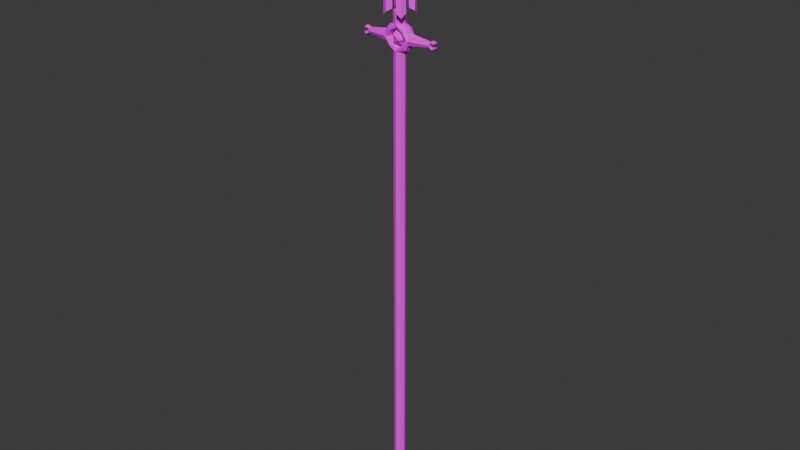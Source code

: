 # Source: SpinoAwakened.blend  (saved by Blender 5.0.119; exported with 4.5.12 LTS)
import bpy
from mathutils import Matrix  # noqa: F401  (used for matrix-valued properties, if any)

bpy.ops.wm.read_factory_settings(use_empty=True)
scene = bpy.context.scene
scene.name = 'Scene'

# ---- collections
col_collection = bpy.data.collections.new('Collection'); scene.collection.children.link(col_collection)

# ---- images (referenced by path relative to the original .blend; pixels are not part of the script)
import os
ASSET_DIR = os.environ.get("B2B_ASSET_DIR", "")  # directory of the original .blend (textures are referenced by path, not embedded)
HERE = os.path.dirname(os.path.abspath(__file__))  # packed textures are extracted next to this script under _unpacked/

def load_image(name, relpath, width, height, colorspace="sRGB"):
    """Load a texture the original file referenced (path relative to the .blend, or extracted next to this script)."""
    p = next((c for c in (os.path.join(HERE, relpath), os.path.join(ASSET_DIR, relpath)) if relpath and os.path.exists(c)), "")
    if p:
        img = bpy.data.images.load(p, check_existing=True)
        img.name = name
    else:  # same state as the original file: an image datablock whose file is absent (Cycles renders it pink)
        img = bpy.data.images.new(name, width, height)
        img.source = "FILE"
        img.filepath = "//" + (relpath or name)
    img.colorspace_settings.name = colorspace
    return img
img_spinoawakenedtexture = load_image('SpinoAwakenedTexture', 'SpinoAwakenedTexture.png', 1024, 1024, 'sRGB')

# ---- materials (node trees are filled in below, after node groups)
mat_material = bpy.data.materials.new('Material')

# ---- material node trees
mat_material.use_nodes = True; mat_material.node_tree.nodes.clear()
_N = mat_material.node_tree.nodes; _L = mat_material.node_tree.links
n0 = _N.new('ShaderNodeBsdfPrincipled'); n0.name = 'Principled BSDF'; n0.location = (-200, 100)
n1 = _N.new('ShaderNodeOutputMaterial'); n1.name = 'Material Output'; n1.location = (200, 100)
n2 = _N.new('ShaderNodeTexImage'); n2.name = 'Image Texture'; n2.location = (-490, 71)
n2.image = img_spinoawakenedtexture
_L.new(n0.outputs[0], n1.inputs[0])
_L.new(n2.outputs[0], n0.inputs[0])
n1.is_active_output = True

# ---- world
world_world = bpy.data.worlds.new('World'); scene.world = world_world
world_world.use_nodes = True; world_world.node_tree.nodes.clear()
_N = world_world.node_tree.nodes; _L = world_world.node_tree.links
n0 = _N.new('ShaderNodeOutputWorld'); n0.name = 'World Output'; n0.location = (300, 300)
n1 = _N.new('ShaderNodeBackground'); n1.name = 'Background'; n1.location = (10, 300)
n1.inputs[0].default_value = (0.05088, 0.05088, 0.05088, 1.0)
_L.new(n1.outputs[0], n0.inputs[0])
n0.is_active_output = True
world_world.color = (0.05088, 0.05088, 0.05088)
world_world.use_sun_shadow = False
world_world.sun_shadow_jitter_overblur = 0.0

# ---- meshes
me_cylinder_002 = bpy.data.meshes.new('Cylinder.002')
me_cylinder_002.from_pydata([(0.0, 0.01718, 0.6819), (0.0, 0.01718, -0.6616), (0.0, -0.01659, 0.6819), (0.0, -0.01659, -0.6616), (0.01168, -0.01164, 0.6819), (0.01168, -0.01164, -0.6616), (0.01663, 0.0002962, 0.6819), (0.01663, 0.0002962, -0.6616), (0.01168, 0.01223, 0.6819), (0.01168, 0.01223, -0.6616), (0.01605, 0.03448, 0.7843), (0.0, 0.01718, 0.7511), (0.01605, -0.03355, 0.7843), (0.0, -0.01659, 0.7511), (0.02798, -0.02861, 0.7735), (0.01168, -0.01164, 0.7511), (0.03293, -0.01667, 0.7843), (0.01663, 0.0002962, 0.7511), (0.02798, 0.02953, 0.7735), (0.01168, 0.01223, 0.7511), (0.0352, 0.01718, 0.7157), (0.09326, 0.008798, 0.7157), (0.0352, 0.01223, 0.7037), (0.09326, 0.006308, 0.7096), (0.0352, 0.0002962, 0.6988), (0.09326, 0.0002962, 0.7071), (0.0352, -0.01164, 0.7037), (0.09326, -0.005715, 0.7096), (0.0352, -0.01659, 0.7157), (0.09326, -0.008205, 0.7157), (0.0352, -0.01164, 0.7276), (0.09326, -0.005715, 0.7217), (0.0352, 0.0002962, 0.7325), (0.09326, 0.0002962, 0.7242), (0.0352, 0.01223, 0.7276), (0.09326, 0.006308, 0.7217), (0.02929, 0.0002962, 0.687), (0.02682, 0.01223, 0.6894), (0.02085, 0.01718, 0.6954), (0.02682, -0.01164, 0.6894), (0.02085, -0.01659, 0.6954), (0.02254, 0.01718, 0.7368), (0.02851, 0.01223, 0.7427), (0.03098, 0.0002962, 0.7452), (0.02851, -0.01164, 0.7427), (0.02254, -0.01659, 0.7368), (0.02085, 0.01718, 0.6954), (0.0352, 0.01718, 0.7157), (0.02254, 0.01718, 0.7368), (0.02254, -0.01659, 0.7368), (0.0352, -0.01659, 0.7157), (0.02085, -0.01659, 0.6954), (0.0, 0.01718, 0.6819), (0.0, -0.01659, 0.6819), (0.0, 0.01718, 0.7511), (0.0, -0.01659, 0.7511), (0.02786, -0.01489, 0.7158), (0.01905, -0.01659, 0.7333), (0.01905, 0.01718, 0.7333), (0.02786, 0.01548, 0.7158), (0.0, -0.01489, 0.7438), (0.0, 0.01548, 0.7438), (0.0, -0.01489, 0.6891), (0.0, 0.01548, 0.6891), (0.01745, -0.01659, 0.699), (0.01745, 0.01718, 0.699), (0.01168, 0.01223, -0.6717), (0.01168, -0.01164, -0.6717), (0.01605, -0.03355, 1.042), (0.01605, 0.0176, 1.101), (0.03293, 0.0176, 1.042), (0.01023, 0.0002962, 0.7843), (0.01605, 0.03448, 1.042), (0.0, -0.01164, -0.6616), (0.0, -0.01164, -0.6717), (0.0, 0.01223, -0.6616), (0.0, 0.01223, -0.6717), (0.0, -0.01017, 0.7843), (0.007147, -0.00714, 0.7843), (0.09589, 0.0002962, 0.7071), (0.09589, 0.006308, 0.7096), (0.09589, -0.005715, 0.7096), (0.09589, 0.0002962, 0.7242), (0.09589, -0.005715, 0.7217), (0.09589, 0.006308, 0.7217), (0.1002, 0.0002962, 0.7046), (0.1002, 0.008079, 0.7079), (0.1002, -0.007487, 0.7079), (0.1002, 0.0002962, 0.7267), (0.1002, -0.007487, 0.7234), (0.1002, 0.008079, 0.7234), (0.1037, 0.000383, 0.7037), (0.1037, 0.009442, 0.7075), (0.1037, -0.008763, 0.7066), (0.1037, 0.0002962, 0.728), (0.1037, -0.008763, 0.7247), (0.1037, 0.009355, 0.7242), (0.107, 0.0002962, 0.7041), (0.107, 0.008468, 0.7075), (0.107, -0.007875, 0.7075), (0.107, 0.0002962, 0.7272), (0.107, -0.007875, 0.7239), (0.107, 0.008468, 0.7239), (0.1089, 0.0002962, 0.707), (0.1107, 0.00647, 0.7095), (0.1107, -0.005877, 0.7095), (0.1089, 0.0002962, 0.7244), (0.1107, -0.005877, 0.7219), (0.1107, 0.00647, 0.7219), (0.09546, -0.007491, 0.7157), (0.09743, -0.005715, 0.7201), (0.09546, 0.008084, 0.7157), (0.09743, 0.006308, 0.7201), (0.09743, 0.006308, 0.7112), (0.09743, -0.005715, 0.7112), (0.1009, 0.008079, 0.7094), (0.1009, -0.007487, 0.7094), (0.1009, -0.007487, 0.7219), (0.1009, 0.008079, 0.7219), (0.1034, 0.009355, 0.7094), (0.1034, -0.008763, 0.7094), (0.1034, -0.008763, 0.722), (0.1034, 0.009355, 0.722), (0.1061, 0.008468, 0.7095), (0.1061, -0.007875, 0.7095), (0.1061, -0.007875, 0.7219), (0.1061, 0.008468, 0.7219), (0.1091, 0.00647, 0.711), (0.1091, -0.005877, 0.711), (0.1091, -0.005877, 0.7204), (0.1091, 0.00647, 0.7204), (0.0, 0.001964, -0.7015), (0.01168, 0.001964, -0.7015), (0.01168, -0.001372, -0.7015), (0.0, -0.001372, -0.7015), (0.03293, -0.01667, 1.042), (0.01605, -0.01667, 1.101), (0.03293, 0.0176, 0.7843), (0.007147, 0.007733, 0.7843), (0.0, 0.01076, 0.7843), (0.007298, 0.02066, 0.7908), (0.007298, -0.01974, 0.7908), (0.01603, -0.0168, 0.7908), (0.01964, -0.009711, 0.7908), (0.01603, 0.01773, 0.7908), (0.007298, -0.01974, 1.042), (0.01964, 0.01064, 1.042), (0.007298, 0.02066, 1.042), (0.01964, -0.009711, 1.042), (0.01964, 0.01064, 0.7908), (-0.01168, -0.01164, 0.6819), (-0.01168, -0.01164, -0.6616), (-0.01663, 0.0002962, 0.6819), (-0.01663, 0.0002962, -0.6616), (-0.01168, 0.01223, 0.6819), (-0.01168, 0.01223, -0.6616), (-0.01605, 0.03448, 0.7843), (-0.01605, -0.03355, 0.7843), (-0.02798, -0.02861, 0.7735), (-0.01168, -0.01164, 0.7511), (-0.03293, -0.01667, 0.7843), (-0.01663, 0.0002962, 0.7511), (-0.02798, 0.02953, 0.7735), (-0.01168, 0.01223, 0.7511), (-0.0352, 0.01718, 0.7157), (-0.09326, 0.008798, 0.7157), (-0.0352, 0.01223, 0.7037), (-0.09326, 0.006308, 0.7096), (-0.0352, 0.0002962, 0.6988), (-0.09326, 0.0002962, 0.7071), (-0.0352, -0.01164, 0.7037), (-0.09326, -0.005715, 0.7096), (-0.0352, -0.01659, 0.7157), (-0.09326, -0.008205, 0.7157), (-0.0352, -0.01164, 0.7276), (-0.09326, -0.005715, 0.7217), (-0.0352, 0.0002962, 0.7325), (-0.09326, 0.0002962, 0.7242), (-0.0352, 0.01223, 0.7276), (-0.09326, 0.006308, 0.7217), (-0.02929, 0.0002962, 0.687), (-0.02682, 0.01223, 0.6894), (-0.02085, 0.01718, 0.6954), (-0.02682, -0.01164, 0.6894), (-0.02085, -0.01659, 0.6954), (-0.02254, 0.01718, 0.7368), (-0.02851, 0.01223, 0.7427), (-0.03098, 0.0002962, 0.7452), (-0.02851, -0.01164, 0.7427), (-0.02254, -0.01659, 0.7368), (-0.02085, 0.01718, 0.6954), (-0.0352, 0.01718, 0.7157), (-0.02254, 0.01718, 0.7368), (-0.02254, -0.01659, 0.7368), (-0.0352, -0.01659, 0.7157), (-0.02085, -0.01659, 0.6954), (-0.02786, -0.01489, 0.7158), (-0.01905, -0.01659, 0.7333), (-0.01905, 0.01718, 0.7333), (-0.02786, 0.01548, 0.7158), (-0.01745, -0.01659, 0.699), (-0.01745, 0.01718, 0.699), (-0.01168, 0.01223, -0.6717), (-0.01168, -0.01164, -0.6717), (-0.01605, -0.03355, 1.042), (-0.01605, 0.0176, 1.101), (-0.03293, 0.0176, 1.042), (-0.01023, 0.0002962, 0.7843), (-0.01605, 0.03448, 1.042), (-0.007147, -0.00714, 0.7843), (-0.09589, 0.0002962, 0.7071), (-0.09589, 0.006308, 0.7096), (-0.09589, -0.005715, 0.7096), (-0.09589, 0.0002962, 0.7242), (-0.09589, -0.005715, 0.7217), (-0.09589, 0.006308, 0.7217), (-0.1002, 0.0002962, 0.7046), (-0.1002, 0.008079, 0.7079), (-0.1002, -0.007487, 0.7079), (-0.1002, 0.0002962, 0.7267), (-0.1002, -0.007487, 0.7234), (-0.1002, 0.008079, 0.7234), (-0.1037, 0.000383, 0.7037), (-0.1037, 0.009442, 0.7075), (-0.1037, -0.008763, 0.7066), (-0.1037, 0.0002962, 0.728), (-0.1037, -0.008763, 0.7247), (-0.1037, 0.009355, 0.7242), (-0.107, 0.0002962, 0.7041), (-0.107, 0.008468, 0.7075), (-0.107, -0.007875, 0.7075), (-0.107, 0.0002962, 0.7272), (-0.107, -0.007875, 0.7239), (-0.107, 0.008468, 0.7239), (-0.1089, 0.0002962, 0.707), (-0.1107, 0.00647, 0.7095), (-0.1107, -0.005877, 0.7095), (-0.1089, 0.0002962, 0.7244), (-0.1107, -0.005877, 0.7219), (-0.1107, 0.00647, 0.7219), (-0.09546, -0.007491, 0.7157), (-0.09743, -0.005715, 0.7201), (-0.09546, 0.008084, 0.7157), (-0.09743, 0.006308, 0.7201), (-0.09743, 0.006308, 0.7112), (-0.09743, -0.005715, 0.7112), (-0.1009, 0.008079, 0.7094), (-0.1009, -0.007487, 0.7094), (-0.1009, -0.007487, 0.7219), (-0.1009, 0.008079, 0.7219), (-0.1034, 0.009355, 0.7094), (-0.1034, -0.008763, 0.7094), (-0.1034, -0.008763, 0.722), (-0.1034, 0.009355, 0.722), (-0.1061, 0.008468, 0.7095), (-0.1061, -0.007875, 0.7095), (-0.1061, -0.007875, 0.7219), (-0.1061, 0.008468, 0.7219), (-0.1091, 0.00647, 0.711), (-0.1091, -0.005877, 0.711), (-0.1091, -0.005877, 0.7204), (-0.1091, 0.00647, 0.7204), (-0.01168, 0.001964, -0.7015), (-0.01168, -0.001372, -0.7015), (-0.03293, -0.01667, 1.042), (-0.01605, -0.01667, 1.101), (-0.03293, 0.0176, 0.7843), (-0.007147, 0.007733, 0.7843), (-0.007298, 0.02066, 0.7908), (-0.007298, -0.01974, 0.7908), (-0.01603, -0.0168, 0.7908), (-0.01964, -0.009711, 0.7908), (-0.01603, 0.01773, 0.7908), (-0.007298, -0.01974, 1.042), (-0.01964, 0.01064, 1.042), (-0.007298, 0.02066, 1.042), (-0.01964, -0.009711, 1.042), (-0.01964, 0.01064, 0.7908), (0.0, -0.01659, 0.7843), (0.01168, -0.01164, 0.7843), (0.01663, 0.0002962, 0.7843), (0.01168, 0.01223, 0.7843), (0.0, 0.01718, 0.7843), (-0.01168, -0.01164, 0.7843), (-0.01663, 0.0002962, 0.7843), (-0.01168, 0.01223, 0.7843), (1.499e-07, 0.0002962, 1.007), (0.007147, -0.00714, 0.8812), (0.01023, 0.0002962, 0.8812), (0.007147, 0.007733, 0.8812), (-0.007147, -0.00714, 0.8812), (7.484e-08, -0.01017, 0.8812), (-0.007147, 0.007733, 0.8812), (-0.01023, 0.0002962, 0.8812), (1.497e-07, -0.01017, 0.9782), (0.007148, -0.00714, 0.9782), (0.01023, 0.0002962, 0.9782), (0.007148, 0.007733, 0.9782), (1.497e-07, 0.01076, 0.9782), (-0.007147, -0.00714, 0.9782), (-0.01023, 0.0002962, 0.9782), (-0.007147, 0.007733, 0.9782), (7.484e-08, 0.01076, 0.8812), (-0.007147, 0.007733, 0.8458), (-0.007147, -0.00714, 0.8458), (0.01023, 0.0002962, 0.8458), (4.754e-08, 0.01076, 0.8458), (0.007147, -0.00714, 0.8458), (0.007147, 0.007733, 0.8458), (4.754e-08, -0.01017, 0.8458), (-0.01023, 0.0002962, 0.8458), (0.01507, 0.02373, 0.8995), (0.01507, 0.02373, 0.8856), (0.0233, 0.01537, 0.8995), (0.0233, 0.01537, 0.8856), (-0.02041, -0.02024, 0.8995), (-0.02041, -0.02024, 0.8856), (-0.01507, -0.02314, 0.8995), (0.02041, 0.02083, 0.8995), (-0.0233, -0.01478, 0.8995), (0.02041, 0.02083, 0.8856), (-0.01507, -0.02314, 0.8856), (-0.0233, -0.01478, 0.8856), (-0.01507, 0.02373, 0.8995), (-0.01507, 0.02373, 0.8856), (0.0233, -0.01478, 0.8995), (0.0233, -0.01478, 0.8856), (-0.02041, 0.02083, 0.8995), (-0.02041, 0.02083, 0.8856), (-0.0233, 0.01537, 0.8995), (0.02041, -0.02024, 0.8995), (0.01507, -0.02314, 0.8995), (0.02041, -0.02024, 0.8856), (0.01507, -0.02314, 0.8856), (-0.0233, 0.01537, 0.8856)], [], [(2, 3, 5, 4), (4, 5, 7, 6), (6, 7, 9, 8), (8, 9, 1, 0), (278, 13, 15, 279), (279, 15, 17, 280), (280, 17, 19, 281), (281, 19, 11, 282), (20, 21, 23, 22), (22, 23, 25, 24), (24, 25, 27, 26), (26, 27, 29, 28), (28, 29, 31, 30), (30, 31, 33, 32), (32, 33, 35, 34), (34, 35, 21, 20), (37, 36, 6, 8), (38, 37, 8, 0), (41, 11, 19, 42), (42, 19, 17, 43), (44, 30, 32, 43), (45, 28, 30, 44), (39, 36, 24, 26), (40, 39, 26, 28), (2, 4, 39, 40), (4, 6, 36, 39), (20, 22, 37, 38), (22, 24, 36, 37), (13, 45, 44, 15), (15, 44, 43, 17), (34, 42, 43, 32), (20, 41, 42, 34), (2, 40, 51, 53), (38, 0, 52, 46), (11, 41, 48, 54), (41, 20, 47, 48), (28, 45, 49, 50), (45, 13, 55, 49), (40, 28, 50, 51), (20, 38, 46, 47), (56, 57, 58, 59), (49, 57, 56, 50), (47, 59, 58, 48), (9, 75, 1), (57, 60, 61, 58), (55, 60, 57, 49), (48, 58, 61, 54), (62, 64, 65, 63), (51, 64, 62, 53), (7, 5, 9), (52, 63, 65, 46), (64, 56, 59, 65), (50, 56, 64, 51), (46, 65, 59, 47), (9, 5, 67, 66), (75, 9, 66, 76), (137, 18, 69, 70), (14, 16, 135, 136), (18, 10, 72, 69), (12, 14, 136, 68), (5, 73, 74, 67), (3, 73, 5), (31, 29, 83), (25, 23, 80, 79), (27, 81, 29), (84, 82, 88, 90), (107, 101, 125, 129), (27, 25, 79, 81), (33, 31, 83, 82), (35, 84, 21), (35, 33, 82, 84), (89, 83, 110, 117), (81, 79, 85, 87), (101, 95, 121, 125), (82, 83, 89, 88), (79, 80, 86, 85), (94, 96, 90, 88), (104, 98, 123, 127), (84, 90, 118, 112), (96, 122, 118, 90), (94, 95, 101, 100), (98, 92, 119, 123), (99, 97, 103, 105), (102, 100, 106, 108), (91, 92, 98, 97), (121, 95, 89, 117), (96, 94, 100, 102), (93, 91, 97, 99), (103, 104, 105), (106, 107, 108), (99, 105, 128, 124), (100, 101, 107, 106), (97, 98, 104, 103), (93, 99, 124, 120), (21, 80, 23), (110, 112, 118, 117), (120, 119, 115, 116), (113, 114, 116, 115), (91, 93, 87, 85), (93, 120, 116, 87), (119, 120, 124, 123), (119, 92, 86, 115), (121, 122, 126, 125), (123, 124, 128, 127), (125, 126, 130, 129), (113, 111, 109, 114), (110, 109, 111, 112), (105, 104, 127, 128), (92, 91, 85, 86), (29, 81, 114, 109), (83, 29, 109, 110), (122, 121, 117, 118), (108, 107, 129, 130), (95, 94, 88, 89), (80, 21, 111, 113), (21, 84, 112, 111), (96, 102, 126, 122), (81, 87, 116, 114), (102, 108, 130, 126), (86, 80, 113, 115), (67, 74, 134, 133), (66, 67, 133, 132), (134, 131, 132, 133), (76, 66, 132, 131), (18, 137, 149, 144), (16, 14, 142, 143), (12, 68, 145, 141), (10, 18, 144, 140), (135, 16, 143, 148), (14, 12, 141, 142), (137, 70, 146, 149), (72, 10, 140, 147), (136, 145, 68), (135, 148, 136), (72, 147, 69), (70, 69, 146), (147, 146, 69), (147, 140, 149, 146), (145, 136, 148), (143, 141, 145, 148), (144, 149, 140), (142, 141, 143), (2, 150, 151, 3), (150, 152, 153, 151), (152, 154, 155, 153), (154, 0, 1, 155), (278, 283, 159, 13), (283, 284, 161, 159), (284, 285, 163, 161), (285, 282, 11, 163), (164, 166, 167, 165), (166, 168, 169, 167), (168, 170, 171, 169), (170, 172, 173, 171), (172, 174, 175, 173), (174, 176, 177, 175), (176, 178, 179, 177), (178, 164, 165, 179), (181, 154, 152, 180), (182, 0, 154, 181), (185, 186, 163, 11), (186, 187, 161, 163), (188, 187, 176, 174), (189, 188, 174, 172), (183, 170, 168, 180), (184, 172, 170, 183), (2, 184, 183, 150), (150, 183, 180, 152), (164, 182, 181, 166), (166, 181, 180, 168), (13, 159, 188, 189), (159, 161, 187, 188), (178, 176, 187, 186), (164, 178, 186, 185), (2, 53, 195, 184), (182, 190, 52, 0), (11, 54, 192, 185), (185, 192, 191, 164), (172, 194, 193, 189), (189, 193, 55, 13), (184, 195, 194, 172), (164, 191, 190, 182), (196, 199, 198, 197), (193, 194, 196, 197), (191, 192, 198, 199), (155, 1, 75), (197, 198, 61, 60), (55, 193, 197, 60), (192, 54, 61, 198), (62, 63, 201, 200), (195, 53, 62, 200), (153, 155, 151), (52, 190, 201, 63), (200, 201, 199, 196), (194, 195, 200, 196), (190, 191, 199, 201), (155, 202, 203, 151), (75, 76, 202, 155), (266, 206, 205, 162), (158, 265, 264, 160), (162, 205, 208, 156), (157, 204, 265, 158), (151, 203, 74, 73), (3, 151, 73), (175, 214, 173), (169, 210, 211, 167), (171, 173, 212), (215, 221, 219, 213), (238, 260, 256, 232), (171, 212, 210, 169), (177, 213, 214, 175), (179, 165, 215), (179, 215, 213, 177), (220, 248, 241, 214), (212, 218, 216, 210), (232, 256, 252, 226), (213, 219, 220, 214), (210, 216, 217, 211), (225, 219, 221, 227), (235, 258, 254, 229), (215, 243, 249, 221), (227, 221, 249, 253), (225, 231, 232, 226), (229, 254, 250, 223), (230, 236, 234, 228), (233, 239, 237, 231), (222, 228, 229, 223), (252, 248, 220, 226), (227, 233, 231, 225), (224, 230, 228, 222), (234, 236, 235), (237, 239, 238), (230, 255, 259, 236), (231, 237, 238, 232), (228, 234, 235, 229), (224, 251, 255, 230), (165, 167, 211), (241, 248, 249, 243), (251, 247, 246, 250), (244, 246, 247, 245), (222, 216, 218, 224), (224, 218, 247, 251), (250, 254, 255, 251), (250, 246, 217, 223), (252, 256, 257, 253), (254, 258, 259, 255), (256, 260, 261, 257), (244, 245, 240, 242), (241, 243, 242, 240), (236, 259, 258, 235), (223, 217, 216, 222), (173, 240, 245, 212), (214, 241, 240, 173), (253, 249, 248, 252), (239, 261, 260, 238), (226, 220, 219, 225), (211, 244, 242, 165), (165, 242, 243, 215), (227, 253, 257, 233), (212, 245, 247, 218), (233, 257, 261, 239), (217, 246, 244, 211), (203, 263, 134, 74), (202, 262, 263, 203), (134, 263, 262, 131), (76, 131, 262, 202), (162, 272, 277, 266), (160, 271, 270, 158), (157, 269, 273, 204), (156, 268, 272, 162), (264, 276, 271, 160), (158, 270, 269, 157), (266, 277, 274, 206), (208, 275, 268, 156), (265, 204, 273), (264, 265, 276), (208, 205, 275), (206, 274, 205), (275, 205, 274), (275, 274, 277, 268), (273, 276, 265), (271, 276, 273, 269), (272, 268, 277), (270, 271, 269), (292, 293, 300, 301), (78, 77, 278, 279), (71, 78, 279, 280), (138, 71, 280, 281), (139, 138, 281, 282), (77, 209, 283, 278), (209, 207, 284, 283), (207, 267, 285, 284), (267, 139, 282, 285), (288, 305, 314, 313), (290, 291, 294, 299), (288, 289, 297, 296), (291, 287, 295, 294), (302, 292, 301, 298), (293, 290, 299, 300), (289, 302, 298, 297), (287, 288, 296, 295), (286, 294, 295), (286, 295, 296), (286, 296, 297), (286, 297, 298), (286, 299, 294), (286, 300, 299), (286, 301, 300), (286, 298, 301), (302, 306, 324, 323), (307, 305, 326, 332), (309, 291, 317, 321), (308, 306, 312, 320), (310, 293, 329, 334), (302, 289, 318, 311), (306, 303, 328, 324), (267, 207, 310, 303), (209, 77, 309, 304), (78, 71, 305, 307), (138, 139, 306, 308), (207, 209, 304, 310), (139, 267, 303, 306), (77, 78, 307, 309), (71, 138, 308, 305), (305, 308, 320, 314), (291, 290, 315, 317), (310, 304, 316, 322), (304, 309, 321, 316), (289, 288, 313, 318), (293, 310, 322, 319), (290, 293, 319, 315), (306, 302, 311, 312), (287, 291, 331, 330), (309, 307, 332, 333), (293, 292, 327, 329), (305, 288, 325, 326), (291, 309, 333, 331), (292, 302, 323, 327), (303, 310, 334, 328), (288, 287, 330, 325)])
_uv = me_cylinder_002.uv_layers.new(name='UVMap')
_uv.uv.foreach_set('vector', [0.04759, 0.0708, 0.01855, 0.9999, 5.09e-08, 0.9999, 0.02903, 0.07079, 0.5578, 7.999e-06, 0.5578, 0.9292, 0.5336, 0.9292, 0.5336, 7.711e-06, 0.5336, 7.711e-06, 0.5336, 0.9292, 0.517, 0.9292, 0.517, 4.274e-08, 0.3297, 0.07092, 0.3007, 1.0, 0.2771, 0.9999, 0.3061, 0.07081, 0.0498, 8.428e-06, 0.04908, 0.02293, 0.03053, 0.02292, 0.03125, 2.362e-08, 0.9448, 0.7978, 0.9448, 0.8207, 0.9206, 0.8207, 0.9206, 0.7978, 0.9206, 0.7978, 0.9206, 0.8207, 0.904, 0.8207, 0.904, 0.7978, 0.3319, 0.0001289, 0.3312, 0.02305, 0.3076, 0.02294, 0.3083, 1.629e-05, 0.3703, 0.04765, 0.4793, 0.04806, 0.4805, 0.05224, 0.3726, 0.05596, 0.8358, 0.8107, 0.8468, 0.7705, 0.8581, 0.7705, 0.8582, 0.8107, 0.8582, 0.8107, 0.8581, 0.7705, 0.8694, 0.7705, 0.8805, 0.8107, 0.8358, 0.9157, 0.8464, 0.8781, 0.8577, 0.8777, 0.8583, 0.9147, 0.8583, 0.9147, 0.8577, 0.8777, 0.8689, 0.8781, 0.8805, 0.9157, 0.8358, 0.7026, 0.8469, 0.6625, 0.8582, 0.6625, 0.8581, 0.7026, 0.8581, 0.7026, 0.8582, 0.6625, 0.8695, 0.6625, 0.8805, 0.7026, 0.3731, 0.03945, 0.4807, 0.04392, 0.4793, 0.04806, 0.3703, 0.04765, 0.9324, 0.9569, 0.937, 0.9652, 0.9133, 0.9652, 0.904, 0.957, 0.344, 0.06158, 0.3571, 0.06579, 0.3297, 0.07092, 0.3061, 0.07081, 0.3479, 0.03299, 0.3076, 0.02294, 0.3312, 0.02305, 0.3613, 0.02894, 0.9356, 0.9368, 0.9041, 0.9368, 0.9133, 0.9285, 0.9402, 0.9285, 0.9525, 0.6154, 0.9237, 0.616, 0.9279, 0.6079, 0.9517, 0.607, 0.9448, 0.621, 0.904, 0.621, 0.9237, 0.616, 0.9525, 0.6154, 0.9506, 0.6507, 0.9489, 0.6591, 0.9263, 0.6584, 0.9231, 0.6502, 0.9435, 0.6449, 0.9506, 0.6507, 0.9231, 0.6502, 0.904, 0.6449, 0.04759, 0.0708, 0.02903, 0.07079, 0.001894, 0.0655, 0.01027, 0.06135, 0.904, 0.9735, 0.9133, 0.9652, 0.937, 0.9652, 0.9324, 0.9734, 0.3703, 0.04765, 0.3726, 0.05596, 0.3571, 0.06579, 0.344, 0.06158, 0.9117, 0.6647, 0.9263, 0.6584, 0.9489, 0.6591, 0.9392, 0.6652, 0.04908, 0.02293, 0.008116, 0.03274, 0.0, 0.02863, 0.03053, 0.02292, 0.904, 0.9203, 0.9355, 0.9203, 0.9402, 0.9285, 0.9133, 0.9285, 0.914, 0.6014, 0.9428, 0.6007, 0.9517, 0.607, 0.9279, 0.6079, 0.3703, 0.04765, 0.3479, 0.03299, 0.3613, 0.02894, 0.3731, 0.03945, 0.9726, 0.3406, 0.9726, 0.3406, 0.9726, 0.3406, 0.9726, 0.3406, 0.9726, 0.3424, 0.9726, 0.3424, 0.9726, 0.3424, 0.9726, 0.3424, 0.9726, 0.3424, 0.9726, 0.3424, 0.9726, 0.3424, 0.9726, 0.3424, 0.9726, 0.3424, 0.9726, 0.3424, 0.9726, 0.3424, 0.9726, 0.3424, 0.9726, 0.3406, 0.9726, 0.3406, 0.9726, 0.3406, 0.9726, 0.3406, 0.9726, 0.3406, 0.9726, 0.3406, 0.9726, 0.3406, 0.9726, 0.3406, 0.9726, 0.3406, 0.9726, 0.3406, 0.9726, 0.3406, 0.9726, 0.3406, 0.9726, 0.3424, 0.9726, 0.3424, 0.9726, 0.3424, 0.9726, 0.3424, 0.9149, 0.1175, 0.9052, 0.1055, 0.9629, 0.1055, 0.9668, 0.1175, 0.7229, 0.9087, 0.7317, 0.9081, 0.7504, 0.9195, 0.7427, 0.9239, 0.814, 0.9269, 0.8068, 0.9307, 0.7703, 0.9289, 0.7685, 0.9257, 0.9726, 0.232, 0.9726, 0.2239, 0.9818, 0.2239, 0.8991, 0.9684, 0.8958, 0.9816, 0.8388, 0.9816, 0.8358, 0.9684, 0.7235, 0.8906, 0.7354, 0.8933, 0.7317, 0.9081, 0.7229, 0.9087, 0.7685, 0.9257, 0.7703, 0.9289, 0.7353, 0.9351, 0.7235, 0.9325, 0.9072, 0.06597, 0.904, 0.05391, 0.9673, 0.05391, 0.9642, 0.06597, 0.7886, 0.9239, 0.7865, 0.9206, 0.8199, 0.9146, 0.8306, 0.9177, 0.9818, 0.1874, 0.9726, 0.1956, 0.9726, 0.1791, 0.8306, 0.9595, 0.8199, 0.9564, 0.8219, 0.9432, 0.8308, 0.9427, 0.904, 0.1292, 0.9149, 0.1175, 0.9668, 0.1175, 0.9617, 0.1292, 0.7427, 0.9239, 0.7504, 0.9195, 0.7865, 0.9206, 0.7886, 0.9239, 0.8308, 0.9427, 0.8219, 0.9432, 0.8068, 0.9307, 0.814, 0.9269, 0.904, 0.2977, 0.9448, 0.2977, 0.9448, 0.3047, 0.904, 0.3047, 0.9263, 0.1622, 0.9474, 0.1627, 0.946, 0.1697, 0.925, 0.1692, 0.6476, 0.6761, 0.6326, 0.6834, 0.6171, 0.4569, 0.6476, 0.4981, 0.6327, 0.4551, 0.6085, 0.4477, 0.6085, 0.2697, 0.6215, 0.2285, 0.6326, 0.6834, 0.6085, 0.676, 0.6085, 0.498, 0.6171, 0.4569, 0.6503, 0.4477, 0.6327, 0.4551, 0.6215, 0.2285, 0.6503, 0.2697, 0.9053, 0.1311, 0.9263, 0.1316, 0.925, 0.1385, 0.904, 0.138, 0.9818, 0.2419, 0.9726, 0.2419, 0.9726, 0.2338, 0.8689, 0.8781, 0.8577, 0.8777, 0.8689, 0.8764, 0.8581, 0.7705, 0.8468, 0.7705, 0.8468, 0.7687, 0.8581, 0.7687, 0.8464, 0.8781, 0.8463, 0.8764, 0.8577, 0.8777, 0.8695, 0.6606, 0.8582, 0.6606, 0.8581, 0.6576, 0.8728, 0.6576, 0.8692, 0.8665, 0.873, 0.8686, 0.8693, 0.8692, 0.8664, 0.8676, 0.8694, 0.7705, 0.8581, 0.7705, 0.8581, 0.7687, 0.8694, 0.7687, 0.8582, 0.6625, 0.8469, 0.6625, 0.8469, 0.6606, 0.8582, 0.6606, 0.4807, 0.04392, 0.4854, 0.04394, 0.4793, 0.04806, 0.8695, 0.6625, 0.8582, 0.6625, 0.8582, 0.6606, 0.8695, 0.6606, 0.8722, 0.8732, 0.8689, 0.8764, 0.8659, 0.8754, 0.8694, 0.8727, 0.8694, 0.7687, 0.8581, 0.7687, 0.8581, 0.7657, 0.8727, 0.7657, 0.873, 0.8686, 0.8747, 0.8706, 0.8695, 0.8708, 0.8693, 0.8692, 0.8582, 0.6606, 0.8469, 0.6606, 0.8436, 0.6576, 0.8581, 0.6576, 0.8581, 0.7687, 0.8468, 0.7687, 0.8435, 0.7657, 0.8581, 0.7657, 0.8581, 0.6553, 0.8751, 0.6553, 0.8728, 0.6576, 0.8581, 0.6576, 0.5118, 0.05242, 0.5041, 0.05376, 0.5025, 0.05238, 0.5089, 0.05137, 0.4854, 0.04394, 0.4924, 0.04272, 0.4937, 0.04376, 0.4882, 0.04503, 0.498, 0.04217, 0.4975, 0.04373, 0.4937, 0.04376, 0.4924, 0.04272, 0.8581, 0.6553, 0.8412, 0.6553, 0.8428, 0.6529, 0.8581, 0.6529, 0.5041, 0.05376, 0.4976, 0.05374, 0.4972, 0.05243, 0.5025, 0.05238, 0.9789, 0.3269, 0.9726, 0.3218, 0.9779, 0.3212, 0.9827, 0.3246, 0.8735, 0.6529, 0.8581, 0.6529, 0.8582, 0.6516, 0.8698, 0.6504, 0.858, 0.7633, 0.841, 0.7633, 0.8428, 0.761, 0.8581, 0.761, 0.8695, 0.8708, 0.8747, 0.8706, 0.8722, 0.8732, 0.8694, 0.8727, 0.8751, 0.6553, 0.8581, 0.6553, 0.8581, 0.6529, 0.8735, 0.6529, 0.8751, 0.7633, 0.858, 0.7633, 0.8581, 0.761, 0.8734, 0.761, 0.9779, 0.3212, 0.9827, 0.3168, 0.9827, 0.3246, 0.9774, 0.3093, 0.9726, 0.3127, 0.9726, 0.3049, 0.8423, 0.8686, 0.846, 0.8665, 0.8488, 0.8676, 0.8461, 0.8692, 0.9827, 0.3098, 0.9763, 0.315, 0.9726, 0.3127, 0.9774, 0.3093, 0.8581, 0.761, 0.8428, 0.761, 0.8465, 0.7585, 0.8581, 0.7597, 0.8407, 0.8706, 0.8423, 0.8686, 0.8461, 0.8692, 0.8459, 0.8708, 0.4793, 0.04806, 0.4852, 0.05225, 0.4805, 0.05224, 0.9726, 0.05594, 0.9726, 0.04762, 0.9792, 0.04639, 0.9792, 0.05716, 0.9838, 0.01681, 0.9838, 0.02934, 0.9792, 0.02846, 0.9792, 0.01769, 0.9726, 0.02723, 0.9726, 0.01891, 0.9792, 0.01769, 0.9792, 0.02846, 0.858, 0.7633, 0.8751, 0.7633, 0.8727, 0.7657, 0.8581, 0.7657, 0.8407, 0.8706, 0.8459, 0.8708, 0.8458, 0.8727, 0.843, 0.8732, 0.9838, 0.02934, 0.9838, 0.01681, 0.9888, 0.01742, 0.9888, 0.02873, 0.4972, 0.05243, 0.4976, 0.05374, 0.4921, 0.05348, 0.4934, 0.05245, 0.9838, 0.05804, 0.9838, 0.04551, 0.9888, 0.04612, 0.9888, 0.05743, 0.9888, 0.02873, 0.9888, 0.01742, 0.9944, 0.0188, 0.9944, 0.02734, 0.9888, 0.05743, 0.9888, 0.04612, 0.9944, 0.04751, 0.9944, 0.05605, 0.9726, 0.2523, 0.9809, 0.2518, 0.9809, 0.2616, 0.9726, 0.2599, 0.9892, 0.2599, 0.9809, 0.2616, 0.9809, 0.2518, 0.9892, 0.2523, 0.9974, 0.01881, 0.9974, 0.02735, 0.9944, 0.02734, 0.9944, 0.0188, 0.841, 0.7633, 0.858, 0.7633, 0.8581, 0.7657, 0.8435, 0.7657, 0.8577, 0.8777, 0.8463, 0.8764, 0.8493, 0.8754, 0.8576, 0.8763, 0.8689, 0.8764, 0.8577, 0.8777, 0.8576, 0.8763, 0.8659, 0.8754, 0.9838, 0.04551, 0.9838, 0.05804, 0.9792, 0.05716, 0.9792, 0.04639, 0.9974, 0.0475, 0.9974, 0.05604, 0.9944, 0.05605, 0.9944, 0.04751, 0.8412, 0.6553, 0.8581, 0.6553, 0.8581, 0.6576, 0.8436, 0.6576, 0.4852, 0.05225, 0.4793, 0.04806, 0.4836, 0.04807, 0.488, 0.05117, 0.4793, 0.04806, 0.4854, 0.04394, 0.4882, 0.04503, 0.4836, 0.04807, 0.498, 0.04217, 0.5045, 0.04246, 0.5027, 0.04382, 0.4975, 0.04373, 0.8463, 0.8764, 0.843, 0.8732, 0.8458, 0.8727, 0.8493, 0.8754, 0.5045, 0.04246, 0.5121, 0.04388, 0.5091, 0.04491, 0.5027, 0.04382, 0.4921, 0.05348, 0.4852, 0.05225, 0.488, 0.05117, 0.4934, 0.05245, 0.904, 0.138, 0.925, 0.1385, 0.9263, 0.1593, 0.9053, 0.1588, 0.904, 0.3047, 0.9448, 0.3047, 0.9273, 0.3253, 0.9216, 0.3253, 0.9788, 0.2831, 0.9726, 0.2831, 0.9726, 0.275, 0.9788, 0.275, 0.925, 0.1692, 0.946, 0.1697, 0.9474, 0.1904, 0.9263, 0.1899, 0.9412, 0.8924, 0.9298, 0.9002, 0.904, 0.8961, 0.91, 0.8911, 0.9299, 0.8473, 0.9415, 0.8552, 0.91, 0.8564, 0.904, 0.8514, 0.7229, 0.4399, 0.7229, 0.2619, 0.7457, 0.262, 0.7457, 0.4355, 0.9344, 0.8838, 0.9412, 0.8924, 0.91, 0.8911, 0.904, 0.8851, 0.6852, 0.7043, 0.6827, 0.8823, 0.6553, 0.8777, 0.6576, 0.7042, 0.9415, 0.8552, 0.9345, 0.8637, 0.904, 0.8624, 0.91, 0.8564, 0.7229, 0.882, 0.7229, 0.704, 0.745, 0.704, 0.745, 0.8774, 0.6856, 0.04121, 0.6856, 0.2192, 0.6553, 0.2147, 0.6553, 0.04121, 0.7315, 0.2209, 0.7457, 0.262, 0.7229, 0.2619, 0.6852, 0.7043, 0.6576, 0.7042, 0.6553, 0.6631, 0.6856, 0.04121, 0.6553, 0.04121, 0.6567, 1.691e-09, 0.7229, 0.704, 0.7358, 0.6628, 0.745, 0.704, 0.7179, 0.2577, 0.6905, 0.2576, 0.7006, 0.2165, 0.7179, 0.2577, 0.7179, 0.4311, 0.6905, 0.431, 0.6905, 0.2576, 0.6905, 0.4741, 0.7025, 0.4329, 0.7172, 0.4741, 0.7172, 0.6476, 0.6905, 0.6476, 0.6905, 0.4741, 0.7172, 0.4741, 0.91, 0.8911, 0.904, 0.8961, 0.904, 0.8851, 0.91, 0.8564, 0.904, 0.8624, 0.904, 0.8514, 0.04759, 0.0708, 0.07119, 0.07091, 0.04215, 1.0, 0.01855, 0.9999, 0.5627, 4.274e-08, 0.5794, 7.711e-06, 0.5794, 0.9292, 0.5627, 0.9292, 0.5794, 7.711e-06, 0.6036, 7.999e-06, 0.6036, 0.9292, 0.5794, 0.9292, 0.2875, 0.07079, 0.3061, 0.07081, 0.2771, 0.9999, 0.2585, 0.9999, 0.0498, 8.428e-06, 0.0734, 0.0001228, 0.07268, 0.02305, 0.04908, 0.02293, 0.904, 0.8225, 0.9206, 0.8226, 0.9206, 0.8455, 0.904, 0.8455, 0.9206, 0.8226, 0.9448, 0.8226, 0.9448, 0.8455, 0.9206, 0.8455, 0.2898, 1.592e-08, 0.3083, 1.629e-05, 0.3076, 0.02294, 0.289, 0.02292, 0.8582, 0.9657, 0.8358, 0.9666, 0.8464, 0.9291, 0.8577, 0.9286, 0.8805, 0.8647, 0.8581, 0.8647, 0.8582, 0.8245, 0.8695, 0.8245, 0.8581, 0.8647, 0.8358, 0.8647, 0.8469, 0.8245, 0.8582, 0.8245, 0.1141, 0.05594, 0.1118, 0.04764, 0.2208, 0.04803, 0.222, 0.05221, 0.1118, 0.04764, 0.1146, 0.03943, 0.2222, 0.0439, 0.2208, 0.04803, 0.8358, 0.7044, 0.8581, 0.7044, 0.8582, 0.7446, 0.8469, 0.7446, 0.8581, 0.7044, 0.8805, 0.7044, 0.8695, 0.7446, 0.8582, 0.7446, 0.8805, 0.9666, 0.8582, 0.9657, 0.8577, 0.9286, 0.869, 0.9291, 0.9086, 0.9753, 0.937, 0.9753, 0.9277, 0.9836, 0.904, 0.9835, 0.2688, 0.06135, 0.3061, 0.07081, 0.2875, 0.07079, 0.2604, 0.0655, 0.2666, 0.03274, 0.2585, 0.02863, 0.289, 0.02292, 0.3076, 0.02294, 0.9086, 0.9551, 0.904, 0.9468, 0.9309, 0.9468, 0.9401, 0.9551, 0.9428, 0.6228, 0.9517, 0.6291, 0.9279, 0.63, 0.914, 0.6235, 0.08943, 0.03297, 0.1029, 0.02893, 0.1146, 0.03943, 0.1118, 0.04764, 0.9392, 0.6872, 0.9117, 0.6868, 0.9263, 0.6805, 0.9489, 0.6812, 0.08549, 0.06157, 0.1118, 0.04764, 0.1141, 0.05594, 0.09865, 0.06578, 0.04759, 0.0708, 0.08549, 0.06157, 0.09865, 0.06578, 0.07119, 0.07091, 0.937, 0.9918, 0.9086, 0.9918, 0.904, 0.9835, 0.9277, 0.9836, 0.904, 0.667, 0.9435, 0.667, 0.9506, 0.6728, 0.9231, 0.6723, 0.9231, 0.6723, 0.9506, 0.6728, 0.9489, 0.6812, 0.9263, 0.6805, 0.04908, 0.02293, 0.07268, 0.02305, 0.1029, 0.02893, 0.08943, 0.03297, 0.9402, 0.9386, 0.9309, 0.9468, 0.904, 0.9468, 0.9087, 0.9386, 0.9237, 0.6381, 0.9279, 0.63, 0.9517, 0.6291, 0.9525, 0.6375, 0.904, 0.6431, 0.9237, 0.6381, 0.9525, 0.6375, 0.9448, 0.6431, 0.9726, 0.3406, 0.9726, 0.3406, 0.9726, 0.3406, 0.9726, 0.3406, 0.9726, 0.3424, 0.9726, 0.3424, 0.9726, 0.3424, 0.9726, 0.3424, 0.9726, 0.3424, 0.9726, 0.3424, 0.9726, 0.3424, 0.9726, 0.3424, 0.9726, 0.3424, 0.9726, 0.3424, 0.9726, 0.3424, 0.9726, 0.3424, 0.9726, 0.3406, 0.9726, 0.3406, 0.9726, 0.3406, 0.9726, 0.3406, 0.9726, 0.3406, 0.9726, 0.3406, 0.9726, 0.3406, 0.9726, 0.3406, 0.9726, 0.3406, 0.9726, 0.3406, 0.9726, 0.3406, 0.9726, 0.3406, 0.9726, 0.3424, 0.9726, 0.3424, 0.9726, 0.3424, 0.9726, 0.3424, 0.9668, 0.09195, 0.9149, 0.09195, 0.9052, 0.07986, 0.9629, 0.07986, 0.7685, 0.8838, 0.814, 0.8851, 0.8068, 0.8888, 0.7703, 0.8871, 0.7427, 0.9657, 0.7229, 0.9505, 0.7317, 0.9499, 0.7504, 0.9613, 0.9726, 0.2158, 0.9818, 0.2239, 0.9726, 0.2239, 0.8991, 0.9948, 0.8358, 0.9948, 0.8388, 0.9816, 0.8958, 0.9816, 0.7235, 0.8906, 0.7685, 0.8838, 0.7703, 0.8871, 0.7354, 0.8933, 0.7229, 0.9505, 0.7235, 0.9325, 0.7353, 0.9351, 0.7317, 0.9499, 0.9072, 0.06597, 0.9642, 0.06597, 0.9673, 0.07804, 0.904, 0.07804, 0.8308, 0.9009, 0.8306, 0.9177, 0.8199, 0.9146, 0.8219, 0.9014, 0.9726, 0.2057, 0.9818, 0.1975, 0.9818, 0.214, 0.8306, 0.9595, 0.7886, 0.9657, 0.7865, 0.9624, 0.8199, 0.9564, 0.9617, 0.1036, 0.904, 0.1036, 0.9149, 0.09195, 0.9668, 0.09195, 0.814, 0.8851, 0.8308, 0.9009, 0.8219, 0.9014, 0.8068, 0.8888, 0.7886, 0.9657, 0.7427, 0.9657, 0.7504, 0.9613, 0.7865, 0.9624, 0.9448, 0.3271, 0.9448, 0.3341, 0.904, 0.3341, 0.904, 0.3271, 0.9263, 0.1622, 0.925, 0.1692, 0.904, 0.1686, 0.9053, 0.1617, 0.6085, 0.2192, 0.6085, 0.04122, 0.6215, 0.0, 0.6327, 0.2266, 0.6326, 0.9117, 0.6171, 0.6852, 0.6476, 0.7264, 0.6476, 0.9044, 0.6327, 0.2266, 0.6215, 0.0, 0.6503, 0.04121, 0.6503, 0.2192, 0.6085, 0.9043, 0.6085, 0.7263, 0.6171, 0.6852, 0.6326, 0.9117, 0.9474, 0.1321, 0.9461, 0.1391, 0.925, 0.1385, 0.9263, 0.1316, 0.9818, 0.2419, 0.9726, 0.2499, 0.9726, 0.2419, 0.2222, 0.0439, 0.227, 0.04391, 0.2208, 0.04803, 0.8582, 0.8245, 0.8582, 0.8227, 0.8695, 0.8227, 0.8695, 0.8245, 0.222, 0.05221, 0.2208, 0.04803, 0.2267, 0.05223, 0.8695, 0.7464, 0.8728, 0.7494, 0.8581, 0.7494, 0.8582, 0.7464, 0.2536, 0.04385, 0.2507, 0.04488, 0.2443, 0.0438, 0.246, 0.04243, 0.8469, 0.8245, 0.8469, 0.8227, 0.8582, 0.8227, 0.8582, 0.8245, 0.8582, 0.7446, 0.8582, 0.7464, 0.8469, 0.7464, 0.8469, 0.7446, 0.869, 0.9291, 0.8577, 0.9286, 0.8689, 0.9273, 0.8695, 0.7446, 0.8695, 0.7464, 0.8582, 0.7464, 0.8582, 0.7446, 0.234, 0.04269, 0.2352, 0.04373, 0.2297, 0.04501, 0.227, 0.04391, 0.8469, 0.8227, 0.8436, 0.8197, 0.8581, 0.8197, 0.8582, 0.8227, 0.246, 0.04243, 0.2443, 0.0438, 0.239, 0.0437, 0.2395, 0.04179, 0.8582, 0.7464, 0.8581, 0.7494, 0.8436, 0.7494, 0.8469, 0.7464, 0.8582, 0.8227, 0.8581, 0.8197, 0.8728, 0.8197, 0.8695, 0.8227, 0.8581, 0.7518, 0.8581, 0.7494, 0.8728, 0.7494, 0.8751, 0.7518, 0.8461, 0.9175, 0.8489, 0.9185, 0.8461, 0.9202, 0.8424, 0.9195, 0.8689, 0.9273, 0.866, 0.9263, 0.8695, 0.9236, 0.8723, 0.9241, 0.8738, 0.9216, 0.8723, 0.9241, 0.8695, 0.9236, 0.8695, 0.9218, 0.8581, 0.7518, 0.8581, 0.7541, 0.8428, 0.7541, 0.8412, 0.7518, 0.8424, 0.9195, 0.8461, 0.9202, 0.846, 0.9218, 0.8424, 0.9216, 0.8429, 0.815, 0.8466, 0.8125, 0.8582, 0.8137, 0.8581, 0.815, 0.9763, 0.3031, 0.9726, 0.3008, 0.9774, 0.2974, 0.9827, 0.2979, 0.8583, 0.8173, 0.8581, 0.815, 0.8735, 0.815, 0.8753, 0.8173, 0.239, 0.0437, 0.2352, 0.04373, 0.234, 0.04269, 0.2395, 0.04179, 0.8751, 0.7518, 0.8735, 0.7541, 0.8581, 0.7541, 0.8581, 0.7518, 0.8412, 0.8173, 0.8429, 0.815, 0.8581, 0.815, 0.8583, 0.8173, 0.9779, 0.3331, 0.9827, 0.3287, 0.9827, 0.3365, 0.9774, 0.2974, 0.9726, 0.3008, 0.9726, 0.293, 0.2457, 0.05373, 0.244, 0.05235, 0.2505, 0.05134, 0.2533, 0.05239, 0.8581, 0.7541, 0.8582, 0.7554, 0.8466, 0.7566, 0.8428, 0.7541, 0.9726, 0.3337, 0.9779, 0.3331, 0.9827, 0.3365, 0.9789, 0.3388, 0.2391, 0.05432, 0.2387, 0.0524, 0.244, 0.05235, 0.2457, 0.05373, 0.8577, 0.9286, 0.8464, 0.9291, 0.8464, 0.9273, 0.9974, 0.07029, 0.9908, 0.07151, 0.9908, 0.06074, 0.9974, 0.06197, 0.9862, 0.03116, 0.9908, 0.03204, 0.9908, 0.04281, 0.9862, 0.04369, 0.9974, 0.04158, 0.9908, 0.04281, 0.9908, 0.03204, 0.9974, 0.03326, 0.8583, 0.8173, 0.8581, 0.8197, 0.8436, 0.8197, 0.8412, 0.8173, 0.2391, 0.05432, 0.2336, 0.05346, 0.2349, 0.05243, 0.2387, 0.0524, 0.9862, 0.04369, 0.9812, 0.04308, 0.9812, 0.03177, 0.9862, 0.03116, 0.846, 0.9218, 0.8459, 0.9236, 0.8431, 0.9241, 0.8424, 0.9216, 0.9862, 0.07239, 0.9812, 0.07177, 0.9812, 0.06047, 0.9862, 0.05986, 0.9812, 0.04308, 0.9756, 0.04169, 0.9756, 0.03315, 0.9812, 0.03177, 0.9812, 0.07177, 0.9756, 0.0704, 0.9756, 0.06186, 0.9812, 0.06047, 0.9726, 0.2715, 0.9726, 0.264, 0.9809, 0.2634, 0.9809, 0.2732, 0.9892, 0.264, 0.9892, 0.2715, 0.9809, 0.2732, 0.9809, 0.2634, 0.9726, 0.03316, 0.9756, 0.03315, 0.9756, 0.04169, 0.9726, 0.04169, 0.8753, 0.8173, 0.8728, 0.8197, 0.8581, 0.8197, 0.8583, 0.8173, 0.2208, 0.04803, 0.2252, 0.04805, 0.2295, 0.05115, 0.2267, 0.05223, 0.227, 0.04391, 0.2297, 0.04501, 0.2252, 0.04805, 0.2208, 0.04803, 0.9862, 0.05986, 0.9908, 0.06074, 0.9908, 0.07151, 0.9862, 0.07239, 0.9726, 0.06185, 0.9756, 0.06186, 0.9756, 0.0704, 0.9726, 0.07039, 0.8412, 0.7518, 0.8436, 0.7494, 0.8581, 0.7494, 0.8581, 0.7518, 0.8464, 0.9273, 0.8493, 0.9263, 0.8577, 0.9273, 0.8577, 0.9286, 0.8577, 0.9286, 0.8577, 0.9273, 0.866, 0.9263, 0.8689, 0.9273, 0.8738, 0.9216, 0.8695, 0.9218, 0.8693, 0.9202, 0.873, 0.9195, 0.2267, 0.05223, 0.2295, 0.05115, 0.2349, 0.05243, 0.2336, 0.05346, 0.873, 0.9195, 0.8693, 0.9202, 0.8664, 0.9185, 0.8692, 0.9175, 0.8431, 0.9241, 0.8459, 0.9236, 0.8493, 0.9263, 0.8464, 0.9273, 0.9461, 0.1391, 0.9474, 0.1598, 0.9263, 0.1593, 0.925, 0.1385, 0.9448, 0.3341, 0.9273, 0.3547, 0.9216, 0.3547, 0.904, 0.3341, 0.9788, 0.2831, 0.9788, 0.2912, 0.9726, 0.2912, 0.9726, 0.2831, 0.925, 0.1692, 0.9263, 0.1899, 0.9053, 0.1894, 0.904, 0.1686, 0.904, 0.9106, 0.9352, 0.9093, 0.9412, 0.9143, 0.9154, 0.9184, 0.9156, 0.8655, 0.9415, 0.8696, 0.9354, 0.8747, 0.904, 0.8734, 0.6856, 0.4402, 0.6553, 0.4357, 0.6553, 0.2622, 0.6856, 0.2622, 0.9108, 0.902, 0.9412, 0.9033, 0.9352, 0.9093, 0.904, 0.9106, 0.7229, 0.483, 0.745, 0.483, 0.745, 0.6564, 0.7229, 0.661, 0.904, 0.8734, 0.9354, 0.8747, 0.9415, 0.8806, 0.911, 0.882, 0.6827, 0.6613, 0.6553, 0.6566, 0.6576, 0.4832, 0.6852, 0.4833, 0.7229, 0.04107, 0.7457, 0.04116, 0.7457, 0.2146, 0.7229, 0.2191, 0.6567, 0.221, 0.6856, 0.2622, 0.6553, 0.2622, 0.7229, 0.483, 0.7358, 0.4418, 0.745, 0.483, 0.7229, 0.04107, 0.7315, 8.211e-08, 0.7457, 0.04116, 0.6852, 0.4833, 0.6576, 0.4832, 0.6553, 0.4421, 0.6905, 0.6906, 0.7025, 0.6494, 0.7172, 0.6906, 0.6905, 0.6906, 0.7172, 0.6906, 0.7172, 0.864, 0.6905, 0.864, 0.7179, 0.0412, 0.6905, 0.04116, 0.7006, 2.333e-10, 0.6905, 0.2146, 0.6905, 0.04116, 0.7179, 0.0412, 0.7179, 0.2146, 0.9352, 0.9093, 0.9412, 0.9033, 0.9412, 0.9143, 0.9354, 0.8747, 0.9415, 0.8696, 0.9415, 0.8806, 0.8612, 0.5596, 0.8461, 0.5596, 0.8461, 0.4925, 0.8612, 0.4925, 0.9505, 0.2002, 0.9403, 0.1964, 0.9449, 0.1923, 0.9616, 0.1985, 0.9505, 0.2058, 0.9505, 0.2002, 0.9616, 0.1985, 0.9616, 0.2075, 0.9398, 0.2097, 0.9505, 0.2058, 0.9616, 0.2075, 0.9445, 0.2138, 0.9253, 0.2097, 0.9398, 0.2097, 0.9445, 0.2138, 0.9207, 0.2138, 0.9403, 0.1964, 0.9257, 0.1964, 0.9211, 0.1923, 0.9449, 0.1923, 0.9257, 0.1964, 0.9151, 0.2003, 0.904, 0.1987, 0.9211, 0.1923, 0.9151, 0.2003, 0.9151, 0.2059, 0.904, 0.2076, 0.904, 0.1987, 0.9151, 0.2059, 0.9253, 0.2097, 0.9207, 0.2138, 0.904, 0.2076, 0.9327, 0.2738, 0.904, 0.2959, 0.904, 0.2654, 0.9153, 0.2567, 0.8615, 0.3817, 0.8471, 0.3817, 0.8471, 0.3146, 0.8615, 0.3146, 0.8461, 0.6486, 0.8358, 0.6486, 0.8358, 0.5815, 0.8461, 0.5815, 0.8471, 0.3817, 0.8358, 0.3817, 0.8358, 0.3147, 0.8471, 0.3146, 0.8471, 0.4706, 0.8358, 0.4706, 0.8358, 0.4036, 0.8471, 0.4035, 0.8461, 0.5596, 0.8358, 0.5596, 0.8358, 0.4925, 0.8461, 0.4925, 0.8615, 0.4706, 0.8471, 0.4706, 0.8471, 0.4035, 0.8615, 0.4035, 0.8612, 0.6486, 0.8461, 0.6486, 0.8461, 0.5815, 0.8612, 0.5815, 0.8525, 0.2946, 0.8471, 0.3146, 0.8358, 0.3147, 0.854, 0.5614, 0.8612, 0.5815, 0.8461, 0.5815, 0.854, 0.5614, 0.8461, 0.5815, 0.8358, 0.5815, 0.8525, 0.3835, 0.8615, 0.4035, 0.8471, 0.4035, 0.8525, 0.2946, 0.8615, 0.3146, 0.8471, 0.3146, 0.854, 0.4725, 0.8461, 0.4925, 0.8358, 0.4925, 0.854, 0.4725, 0.8612, 0.4925, 0.8461, 0.4925, 0.8525, 0.3835, 0.8471, 0.4035, 0.8358, 0.4036, 0.9313, 0.3733, 0.904, 0.3956, 0.904, 0.3653, 0.9148, 0.3565, 0.861, 0.176, 0.846, 0.1767, 0.8534, 0.1487, 0.8649, 0.1482, 0.9313, 0.518, 0.904, 0.4958, 0.9206, 0.4791, 0.9313, 0.4878, 0.8613, 0.1025, 0.847, 0.1032, 0.8575, 0.07481, 0.8685, 0.07428, 0.9297, 0.5989, 0.904, 0.5764, 0.9196, 0.5603, 0.9297, 0.5692, 0.9849, 0.1261, 0.9726, 0.1233, 0.9754, 0.1093, 0.9849, 0.1114, 0.8716, 0.249, 0.861, 0.2494, 0.8649, 0.2216, 0.8739, 0.2212, 0.8739, 0.2918, 0.8589, 0.2924, 0.846, 0.25, 0.861, 0.2494, 0.8765, 0.07082, 0.8622, 0.07151, 0.847, 0.02929, 0.8613, 0.0286, 0.8739, 0.2184, 0.8589, 0.219, 0.846, 0.1767, 0.861, 0.176, 0.8765, 0.1447, 0.8622, 0.1454, 0.847, 0.1032, 0.8613, 0.1025, 0.8589, 0.2924, 0.8486, 0.2928, 0.8358, 0.2505, 0.846, 0.25, 0.8622, 0.1454, 0.8509, 0.146, 0.8358, 0.1038, 0.847, 0.1032, 0.8622, 0.07151, 0.8509, 0.07211, 0.8358, 0.02988, 0.847, 0.02929, 0.8589, 0.219, 0.8486, 0.2194, 0.8358, 0.1771, 0.846, 0.1767, 0.8706, 0.1021, 0.8613, 0.1025, 0.8685, 0.07428, 0.8765, 0.07392, 1.0, 0.01499, 0.9866, 0.01292, 0.9868, 5.441e-08, 0.9977, 0.001238, 0.8706, 0.0282, 0.8613, 0.0286, 0.8685, 0.0003496, 0.8765, 4.543e-08, 0.8613, 0.0286, 0.847, 0.02929, 0.8575, 0.0008765, 0.8685, 0.0003496, 0.9726, 0.1304, 0.9861, 0.1279, 0.9861, 0.1417, 0.9753, 0.1432, 0.9327, 0.2328, 0.904, 0.2549, 0.904, 0.2243, 0.9153, 0.2157, 0.9866, 0.01292, 0.9726, 0.01499, 0.9757, 0.001207, 0.9868, 5.441e-08, 0.9313, 0.4772, 0.904, 0.455, 0.9206, 0.4383, 0.9313, 0.447, 0.9856, 0.1579, 0.9726, 0.1603, 0.9726, 0.1465, 0.9832, 0.145, 0.8716, 0.1756, 0.861, 0.176, 0.8649, 0.1482, 0.8739, 0.1478, 0.9863, 0.1075, 0.9726, 0.1052, 0.9758, 0.09175, 0.9863, 0.09353, 0.9297, 0.5585, 0.904, 0.5359, 0.9196, 0.5199, 0.9297, 0.5287, 0.9313, 0.4142, 0.904, 0.4364, 0.904, 0.4062, 0.9147, 0.3974, 0.9726, 0.1645, 0.9856, 0.1621, 0.9856, 0.1758, 0.975, 0.1773, 0.861, 0.2494, 0.846, 0.25, 0.8534, 0.2221, 0.8649, 0.2216, 0.9863, 0.08994, 0.9726, 0.08762, 0.9758, 0.07421, 0.9863, 0.07598])
me_cylinder_002.materials.append(mat_material)
me_cylinder_002.use_paint_bone_selection = False
me_cylinder_002.use_paint_mask = True
me_cylinder_002.update()
me_icosphere = bpy.data.meshes.new('Icosphere')
me_icosphere.from_pydata([(0.01087, -0.01779, 0.7133), (-0.00992, -0.01358, 0.7053), (0.007703, -0.001262, 0.6981), (0.02159, 0.002027, 0.7157), (0.01255, -0.008256, 0.7338), (-0.006925, -0.0179, 0.7273), (-0.01204, 0.00885, 0.7028), (0.007433, 0.01849, 0.7092), (0.01043, 0.01417, 0.7313), (-0.007194, 0.001856, 0.7384), (-0.02108, -0.001434, 0.7208), (-0.01036, 0.01839, 0.7233)], [], [(0, 1, 2), (1, 0, 5), (0, 2, 3), (0, 3, 4), (0, 4, 5), (1, 5, 10), (2, 1, 6), (3, 2, 7), (4, 3, 8), (5, 4, 9), (1, 10, 6), (2, 6, 7), (3, 7, 8), (4, 8, 9), (5, 9, 10), (6, 10, 11), (7, 6, 11), (8, 7, 11), (9, 8, 11), (10, 9, 11)])
_uv = me_icosphere.uv_layers.new(name='UVMap')
_uv.uv.foreach_set('vector', [0.934, 0.04889, 0.9676, 0.03929, 0.9676, 0.05209, 0.9676, 0.03929, 0.934, 0.04889, 0.9283, 0.03335, 0.9361, 0.7162, 0.9408, 0.7289, 0.904, 0.7211, 0.9361, 0.7688, 0.904, 0.7639, 0.9408, 0.7561, 0.934, 0.04889, 0.904, 0.04249, 0.9283, 0.03335, 0.9676, 0.03929, 0.9283, 0.03335, 0.9584, 0.02695, 0.9361, 0.796, 0.904, 0.7911, 0.9408, 0.7833, 0.904, 0.7211, 0.9408, 0.7289, 0.904, 0.7368, 0.9408, 0.7561, 0.904, 0.7639, 0.904, 0.7483, 0.904, 0.6939, 0.9361, 0.6891, 0.9408, 0.7017, 0.904, 0.7911, 0.904, 0.7755, 0.9408, 0.7833, 0.9408, 0.7289, 0.9361, 0.7416, 0.904, 0.7368, 0.9584, 0.02514, 0.9283, 0.01873, 0.9676, 0.0128, 0.9408, 0.7561, 0.904, 0.7483, 0.9361, 0.7434, 0.904, 0.6939, 0.9408, 0.7017, 0.904, 0.7096, 0.9408, 0.7833, 0.904, 0.7755, 0.9361, 0.7706, 0.9283, 0.01873, 0.904, 0.009601, 0.934, 0.0032, 0.9676, 0.0128, 0.9283, 0.01873, 0.934, 0.0032, 0.9676, 4.898e-09, 0.9676, 0.0128, 0.934, 0.0032, 0.904, 0.7096, 0.9408, 0.7017, 0.9361, 0.7144])
me_icosphere.materials.append(mat_material)
me_icosphere.update()

# ---- objects
ob_basecross = bpy.data.objects.new('BaseCross', me_cylinder_002)
ob_icosphere = bpy.data.objects.new('Icosphere', me_icosphere)

# ---- transforms, parenting, visibility, modifiers, constraints
ob_basecross.location = (0.0, 0.0, 0.0)
ob_icosphere.location = (0.0, 0.0, 0.0)

# ---- collection membership
scene.collection.objects.link(ob_basecross)
scene.collection.objects.link(ob_icosphere)

# ---- scene / render settings (as saved in the file)
scene.frame_start = 1; scene.frame_end = 250; scene.frame_set(1)
scene.render.engine = 'BLENDER_EEVEE_NEXT'
scene.render.bake_bias = 0.0
scene.render.bake_samples = 0
scene.cycles.sampling_pattern = 'TABULATED_SOBOL'
scene.eevee.ray_tracing_options.trace_max_roughness = 0.0
bpy.context.view_layer.update()

# ---- added for rendering (the .blend has no active camera and no usable light): camera, sun
cam_auto = bpy.data.cameras.new('AutoCamera')
cam_auto.lens = 50.0
cam_auto.sensor_width = 36.0
cam_auto.clip_end = 1000.0
ob_auto_camera = bpy.data.objects.new('AutoCamera', cam_auto)
scene.collection.objects.link(ob_auto_camera)
ob_auto_camera.location = (1.68158, -2.01743, 1.54512)
ob_auto_camera.rotation_euler = (1.09748, -7.21219e-08, 0.694738)
scene.camera = ob_auto_camera
light_auto_sun = bpy.data.lights.new('AutoSun', 'SUN')
light_auto_sun.energy = 3.0
light_auto_sun.angle = 0.0523599
ob_auto_sun = bpy.data.objects.new('AutoSun', light_auto_sun)
scene.collection.objects.link(ob_auto_sun)
ob_auto_sun.rotation_euler = (0.872665, 0.174533, 0.523599)
bpy.context.view_layer.update()
